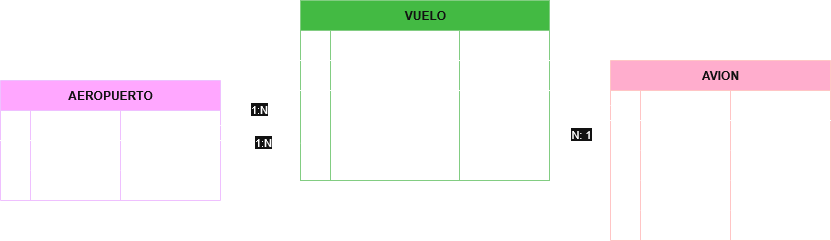

The diagram above was exported from draw.io. Its source (the exported page's mxGraphModel, read from the mxfile embedded in the PNG):
<mxGraphModel dx="1025" dy="1560" grid="1" gridSize="10" guides="1" tooltips="1" connect="1" arrows="1" fold="1" page="1" pageScale="1" pageWidth="827" pageHeight="1169" math="0" shadow="0">
  <root>
    <mxCell id="0" />
    <mxCell id="1" parent="0" />
    <mxCell id="AQbSu0ELsnJZ0tKoguGw-1" parent="1" style="shape=table;startSize=30;container=1;collapsible=1;childLayout=tableLayout;fixedRows=1;rowLines=0;fontStyle=1;align=center;resizeLast=1;html=1;fillColor=#008a00;fontColor=#ffffff;strokeColor=#005700;" value="VUELO" vertex="1">
      <mxGeometry height="180" width="249" x="310" y="-850" as="geometry" />
    </mxCell>
    <mxCell id="AQbSu0ELsnJZ0tKoguGw-2" parent="AQbSu0ELsnJZ0tKoguGw-1" style="shape=tableRow;horizontal=0;startSize=0;swimlaneHead=0;swimlaneBody=0;fillColor=none;collapsible=0;dropTarget=0;points=[[0,0.5],[1,0.5]];portConstraint=eastwest;top=0;left=0;right=0;bottom=1;" value="" vertex="1">
      <mxGeometry height="30" width="249" y="30" as="geometry" />
    </mxCell>
    <mxCell id="AQbSu0ELsnJZ0tKoguGw-3" parent="AQbSu0ELsnJZ0tKoguGw-2" style="shape=partialRectangle;connectable=0;fillColor=none;top=0;left=0;bottom=0;right=0;fontStyle=1;overflow=hidden;whiteSpace=wrap;html=1;" value="PK" vertex="1">
      <mxGeometry height="30" width="30" as="geometry">
        <mxRectangle height="30" width="30" as="alternateBounds" />
      </mxGeometry>
    </mxCell>
    <mxCell id="AQbSu0ELsnJZ0tKoguGw-4" parent="AQbSu0ELsnJZ0tKoguGw-2" style="shape=partialRectangle;connectable=0;fillColor=none;top=0;left=0;bottom=0;right=0;align=left;spacingLeft=6;fontStyle=5;overflow=hidden;whiteSpace=wrap;html=1;" value="UniqueID" vertex="1">
      <mxGeometry height="30" width="129" x="30" as="geometry">
        <mxRectangle height="30" width="129" as="alternateBounds" />
      </mxGeometry>
    </mxCell>
    <mxCell id="AQbSu0ELsnJZ0tKoguGw-83" parent="AQbSu0ELsnJZ0tKoguGw-2" style="shape=partialRectangle;connectable=0;fillColor=none;top=0;left=0;bottom=0;right=0;align=left;spacingLeft=6;fontStyle=5;overflow=hidden;whiteSpace=wrap;html=1;" value="Char(10)" vertex="1">
      <mxGeometry height="30" width="90" x="159" as="geometry">
        <mxRectangle height="30" width="90" as="alternateBounds" />
      </mxGeometry>
    </mxCell>
    <mxCell id="AQbSu0ELsnJZ0tKoguGw-49" parent="AQbSu0ELsnJZ0tKoguGw-1" style="shape=tableRow;horizontal=0;startSize=0;swimlaneHead=0;swimlaneBody=0;fillColor=none;collapsible=0;dropTarget=0;points=[[0,0.5],[1,0.5]];portConstraint=eastwest;top=0;left=0;right=0;bottom=0;" value="" vertex="1">
      <mxGeometry height="30" width="249" y="60" as="geometry" />
    </mxCell>
    <mxCell id="AQbSu0ELsnJZ0tKoguGw-50" parent="AQbSu0ELsnJZ0tKoguGw-49" style="shape=partialRectangle;connectable=0;fillColor=none;top=0;left=0;bottom=0;right=0;editable=1;overflow=hidden;whiteSpace=wrap;html=1;" value="PK" vertex="1">
      <mxGeometry height="30" width="30" as="geometry">
        <mxRectangle height="30" width="30" as="alternateBounds" />
      </mxGeometry>
    </mxCell>
    <mxCell id="AQbSu0ELsnJZ0tKoguGw-51" parent="AQbSu0ELsnJZ0tKoguGw-49" style="shape=partialRectangle;connectable=0;fillColor=none;top=0;left=0;bottom=0;right=0;align=left;spacingLeft=6;overflow=hidden;whiteSpace=wrap;html=1;" value="" vertex="1">
      <mxGeometry height="30" width="129" x="30" as="geometry">
        <mxRectangle height="30" width="129" as="alternateBounds" />
      </mxGeometry>
    </mxCell>
    <mxCell id="AQbSu0ELsnJZ0tKoguGw-84" parent="AQbSu0ELsnJZ0tKoguGw-49" style="shape=partialRectangle;connectable=0;fillColor=none;top=0;left=0;bottom=0;right=0;align=left;spacingLeft=6;overflow=hidden;whiteSpace=wrap;html=1;" value="" vertex="1">
      <mxGeometry height="30" width="90" x="159" as="geometry">
        <mxRectangle height="30" width="90" as="alternateBounds" />
      </mxGeometry>
    </mxCell>
    <mxCell id="AQbSu0ELsnJZ0tKoguGw-5" parent="AQbSu0ELsnJZ0tKoguGw-1" style="shape=tableRow;horizontal=0;startSize=0;swimlaneHead=0;swimlaneBody=0;fillColor=none;collapsible=0;dropTarget=0;points=[[0,0.5],[1,0.5]];portConstraint=eastwest;top=0;left=0;right=0;bottom=0;" value="" vertex="1">
      <mxGeometry height="30" width="249" y="90" as="geometry" />
    </mxCell>
    <mxCell id="AQbSu0ELsnJZ0tKoguGw-6" parent="AQbSu0ELsnJZ0tKoguGw-5" style="shape=partialRectangle;connectable=0;fillColor=none;top=0;left=0;bottom=0;right=0;editable=1;overflow=hidden;whiteSpace=wrap;html=1;" value="FK" vertex="1">
      <mxGeometry height="30" width="30" as="geometry">
        <mxRectangle height="30" width="30" as="alternateBounds" />
      </mxGeometry>
    </mxCell>
    <mxCell id="AQbSu0ELsnJZ0tKoguGw-7" parent="AQbSu0ELsnJZ0tKoguGw-5" style="shape=partialRectangle;connectable=0;fillColor=none;top=0;left=0;bottom=0;right=0;align=left;spacingLeft=6;overflow=hidden;whiteSpace=wrap;html=1;" value="AeropuertoOrigenID" vertex="1">
      <mxGeometry height="30" width="129" x="30" as="geometry">
        <mxRectangle height="30" width="129" as="alternateBounds" />
      </mxGeometry>
    </mxCell>
    <mxCell id="AQbSu0ELsnJZ0tKoguGw-85" parent="AQbSu0ELsnJZ0tKoguGw-5" style="shape=partialRectangle;connectable=0;fillColor=none;top=0;left=0;bottom=0;right=0;align=left;spacingLeft=6;overflow=hidden;whiteSpace=wrap;html=1;" value="Char(3)" vertex="1">
      <mxGeometry height="30" width="90" x="159" as="geometry">
        <mxRectangle height="30" width="90" as="alternateBounds" />
      </mxGeometry>
    </mxCell>
    <mxCell id="AQbSu0ELsnJZ0tKoguGw-53" parent="AQbSu0ELsnJZ0tKoguGw-1" style="shape=tableRow;horizontal=0;startSize=0;swimlaneHead=0;swimlaneBody=0;fillColor=none;collapsible=0;dropTarget=0;points=[[0,0.5],[1,0.5]];portConstraint=eastwest;top=0;left=0;right=0;bottom=0;" value="" vertex="1">
      <mxGeometry height="30" width="249" y="120" as="geometry" />
    </mxCell>
    <mxCell id="AQbSu0ELsnJZ0tKoguGw-54" parent="AQbSu0ELsnJZ0tKoguGw-53" style="shape=partialRectangle;connectable=0;fillColor=none;top=0;left=0;bottom=0;right=0;editable=1;overflow=hidden;whiteSpace=wrap;html=1;" value="FK" vertex="1">
      <mxGeometry height="30" width="30" as="geometry">
        <mxRectangle height="30" width="30" as="alternateBounds" />
      </mxGeometry>
    </mxCell>
    <mxCell id="AQbSu0ELsnJZ0tKoguGw-55" parent="AQbSu0ELsnJZ0tKoguGw-53" style="shape=partialRectangle;connectable=0;fillColor=none;top=0;left=0;bottom=0;right=0;align=left;spacingLeft=6;overflow=hidden;whiteSpace=wrap;html=1;" value="AeropuertoDestinoID" vertex="1">
      <mxGeometry height="30" width="129" x="30" as="geometry">
        <mxRectangle height="30" width="129" as="alternateBounds" />
      </mxGeometry>
    </mxCell>
    <mxCell id="AQbSu0ELsnJZ0tKoguGw-86" parent="AQbSu0ELsnJZ0tKoguGw-53" style="shape=partialRectangle;connectable=0;fillColor=none;top=0;left=0;bottom=0;right=0;align=left;spacingLeft=6;overflow=hidden;whiteSpace=wrap;html=1;" value="Char(3)" vertex="1">
      <mxGeometry height="30" width="90" x="159" as="geometry">
        <mxRectangle height="30" width="90" as="alternateBounds" />
      </mxGeometry>
    </mxCell>
    <mxCell id="AQbSu0ELsnJZ0tKoguGw-8" parent="AQbSu0ELsnJZ0tKoguGw-1" style="shape=tableRow;horizontal=0;startSize=0;swimlaneHead=0;swimlaneBody=0;fillColor=none;collapsible=0;dropTarget=0;points=[[0,0.5],[1,0.5]];portConstraint=eastwest;top=0;left=0;right=0;bottom=0;" value="" vertex="1">
      <mxGeometry height="30" width="249" y="150" as="geometry" />
    </mxCell>
    <mxCell id="AQbSu0ELsnJZ0tKoguGw-9" parent="AQbSu0ELsnJZ0tKoguGw-8" style="shape=partialRectangle;connectable=0;fillColor=none;top=0;left=0;bottom=0;right=0;editable=1;overflow=hidden;whiteSpace=wrap;html=1;" value="FK" vertex="1">
      <mxGeometry height="30" width="30" as="geometry">
        <mxRectangle height="30" width="30" as="alternateBounds" />
      </mxGeometry>
    </mxCell>
    <mxCell id="AQbSu0ELsnJZ0tKoguGw-10" parent="AQbSu0ELsnJZ0tKoguGw-8" style="shape=partialRectangle;connectable=0;fillColor=none;top=0;left=0;bottom=0;right=0;align=left;spacingLeft=6;overflow=hidden;whiteSpace=wrap;html=1;" value="AvionID" vertex="1">
      <mxGeometry height="30" width="129" x="30" as="geometry">
        <mxRectangle height="30" width="129" as="alternateBounds" />
      </mxGeometry>
    </mxCell>
    <mxCell id="AQbSu0ELsnJZ0tKoguGw-87" parent="AQbSu0ELsnJZ0tKoguGw-8" style="shape=partialRectangle;connectable=0;fillColor=none;top=0;left=0;bottom=0;right=0;align=left;spacingLeft=6;overflow=hidden;whiteSpace=wrap;html=1;" value="Varchar(15)" vertex="1">
      <mxGeometry height="30" width="90" x="159" as="geometry">
        <mxRectangle height="30" width="90" as="alternateBounds" />
      </mxGeometry>
    </mxCell>
    <mxCell id="AQbSu0ELsnJZ0tKoguGw-14" parent="1" style="shape=table;startSize=30;container=1;collapsible=1;childLayout=tableLayout;fixedRows=1;rowLines=0;fontStyle=1;align=center;resizeLast=1;html=1;fillColor=#6a00ff;fontColor=#ffffff;strokeColor=#3700CC;" value="AEROPUERTO" vertex="1">
      <mxGeometry height="120" width="220" x="10" y="-770" as="geometry" />
    </mxCell>
    <mxCell id="AQbSu0ELsnJZ0tKoguGw-15" parent="AQbSu0ELsnJZ0tKoguGw-14" style="shape=tableRow;horizontal=0;startSize=0;swimlaneHead=0;swimlaneBody=0;fillColor=none;collapsible=0;dropTarget=0;points=[[0,0.5],[1,0.5]];portConstraint=eastwest;top=0;left=0;right=0;bottom=1;" value="" vertex="1">
      <mxGeometry height="30" width="220" y="30" as="geometry" />
    </mxCell>
    <mxCell id="AQbSu0ELsnJZ0tKoguGw-16" parent="AQbSu0ELsnJZ0tKoguGw-15" style="shape=partialRectangle;connectable=0;fillColor=none;top=0;left=0;bottom=0;right=0;fontStyle=1;overflow=hidden;whiteSpace=wrap;html=1;" value="PK" vertex="1">
      <mxGeometry height="30" width="30" as="geometry">
        <mxRectangle height="30" width="30" as="alternateBounds" />
      </mxGeometry>
    </mxCell>
    <mxCell id="AQbSu0ELsnJZ0tKoguGw-17" parent="AQbSu0ELsnJZ0tKoguGw-15" style="shape=partialRectangle;connectable=0;fillColor=none;top=0;left=0;bottom=0;right=0;align=left;spacingLeft=6;fontStyle=5;overflow=hidden;whiteSpace=wrap;html=1;" value="CódigoID" vertex="1">
      <mxGeometry height="30" width="90" x="30" as="geometry">
        <mxRectangle height="30" width="90" as="alternateBounds" />
      </mxGeometry>
    </mxCell>
    <mxCell id="AQbSu0ELsnJZ0tKoguGw-80" parent="AQbSu0ELsnJZ0tKoguGw-15" style="shape=partialRectangle;connectable=0;fillColor=none;top=0;left=0;bottom=0;right=0;align=left;spacingLeft=6;fontStyle=5;overflow=hidden;whiteSpace=wrap;html=1;" value="Char(3)" vertex="1">
      <mxGeometry height="30" width="100" x="120" as="geometry">
        <mxRectangle height="30" width="100" as="alternateBounds" />
      </mxGeometry>
    </mxCell>
    <mxCell id="AQbSu0ELsnJZ0tKoguGw-18" parent="AQbSu0ELsnJZ0tKoguGw-14" style="shape=tableRow;horizontal=0;startSize=0;swimlaneHead=0;swimlaneBody=0;fillColor=none;collapsible=0;dropTarget=0;points=[[0,0.5],[1,0.5]];portConstraint=eastwest;top=0;left=0;right=0;bottom=0;" value="" vertex="1">
      <mxGeometry height="30" width="220" y="60" as="geometry" />
    </mxCell>
    <mxCell id="AQbSu0ELsnJZ0tKoguGw-19" parent="AQbSu0ELsnJZ0tKoguGw-18" style="shape=partialRectangle;connectable=0;fillColor=none;top=0;left=0;bottom=0;right=0;editable=1;overflow=hidden;whiteSpace=wrap;html=1;" value="" vertex="1">
      <mxGeometry height="30" width="30" as="geometry">
        <mxRectangle height="30" width="30" as="alternateBounds" />
      </mxGeometry>
    </mxCell>
    <mxCell id="AQbSu0ELsnJZ0tKoguGw-20" parent="AQbSu0ELsnJZ0tKoguGw-18" style="shape=partialRectangle;connectable=0;fillColor=none;top=0;left=0;bottom=0;right=0;align=left;spacingLeft=6;overflow=hidden;whiteSpace=wrap;html=1;" value="Ciudad" vertex="1">
      <mxGeometry height="30" width="90" x="30" as="geometry">
        <mxRectangle height="30" width="90" as="alternateBounds" />
      </mxGeometry>
    </mxCell>
    <mxCell id="AQbSu0ELsnJZ0tKoguGw-81" parent="AQbSu0ELsnJZ0tKoguGw-18" style="shape=partialRectangle;connectable=0;fillColor=none;top=0;left=0;bottom=0;right=0;align=left;spacingLeft=6;overflow=hidden;whiteSpace=wrap;html=1;" value="Varchar(50)" vertex="1">
      <mxGeometry height="30" width="100" x="120" as="geometry">
        <mxRectangle height="30" width="100" as="alternateBounds" />
      </mxGeometry>
    </mxCell>
    <mxCell id="AQbSu0ELsnJZ0tKoguGw-21" parent="AQbSu0ELsnJZ0tKoguGw-14" style="shape=tableRow;horizontal=0;startSize=0;swimlaneHead=0;swimlaneBody=0;fillColor=none;collapsible=0;dropTarget=0;points=[[0,0.5],[1,0.5]];portConstraint=eastwest;top=0;left=0;right=0;bottom=0;" value="" vertex="1">
      <mxGeometry height="30" width="220" y="90" as="geometry" />
    </mxCell>
    <mxCell id="AQbSu0ELsnJZ0tKoguGw-22" parent="AQbSu0ELsnJZ0tKoguGw-21" style="shape=partialRectangle;connectable=0;fillColor=none;top=0;left=0;bottom=0;right=0;editable=1;overflow=hidden;whiteSpace=wrap;html=1;" value="" vertex="1">
      <mxGeometry height="30" width="30" as="geometry">
        <mxRectangle height="30" width="30" as="alternateBounds" />
      </mxGeometry>
    </mxCell>
    <mxCell id="AQbSu0ELsnJZ0tKoguGw-23" parent="AQbSu0ELsnJZ0tKoguGw-21" style="shape=partialRectangle;connectable=0;fillColor=none;top=0;left=0;bottom=0;right=0;align=left;spacingLeft=6;overflow=hidden;whiteSpace=wrap;html=1;" value="Pais" vertex="1">
      <mxGeometry height="30" width="90" x="30" as="geometry">
        <mxRectangle height="30" width="90" as="alternateBounds" />
      </mxGeometry>
    </mxCell>
    <mxCell id="AQbSu0ELsnJZ0tKoguGw-82" parent="AQbSu0ELsnJZ0tKoguGw-21" style="shape=partialRectangle;connectable=0;fillColor=none;top=0;left=0;bottom=0;right=0;align=left;spacingLeft=6;overflow=hidden;whiteSpace=wrap;html=1;" value="Varchar(50)" vertex="1">
      <mxGeometry height="30" width="100" x="120" as="geometry">
        <mxRectangle height="30" width="100" as="alternateBounds" />
      </mxGeometry>
    </mxCell>
    <mxCell id="AQbSu0ELsnJZ0tKoguGw-30" parent="1" style="shape=table;startSize=30;container=1;collapsible=1;childLayout=tableLayout;fixedRows=1;rowLines=0;fontStyle=1;align=center;resizeLast=1;html=1;verticalAlign=middle;fillColor=#a20025;fontColor=#ffffff;strokeColor=#6F0000;" value="AVION" vertex="1">
      <mxGeometry height="180" width="220" x="620" y="-790" as="geometry" />
    </mxCell>
    <mxCell id="AQbSu0ELsnJZ0tKoguGw-31" parent="AQbSu0ELsnJZ0tKoguGw-30" style="shape=tableRow;horizontal=0;startSize=0;swimlaneHead=0;swimlaneBody=0;fillColor=none;collapsible=0;dropTarget=0;points=[[0,0.5],[1,0.5]];portConstraint=eastwest;top=0;left=0;right=0;bottom=1;" value="" vertex="1">
      <mxGeometry height="30" width="220" y="30" as="geometry" />
    </mxCell>
    <mxCell id="AQbSu0ELsnJZ0tKoguGw-32" parent="AQbSu0ELsnJZ0tKoguGw-31" style="shape=partialRectangle;connectable=0;fillColor=none;top=0;left=0;bottom=0;right=0;fontStyle=1;overflow=hidden;whiteSpace=wrap;html=1;" value="PK" vertex="1">
      <mxGeometry height="30" width="30" as="geometry">
        <mxRectangle height="30" width="30" as="alternateBounds" />
      </mxGeometry>
    </mxCell>
    <mxCell id="AQbSu0ELsnJZ0tKoguGw-33" parent="AQbSu0ELsnJZ0tKoguGw-31" style="shape=partialRectangle;connectable=0;fillColor=none;top=0;left=0;bottom=0;right=0;align=left;spacingLeft=6;fontStyle=5;overflow=hidden;whiteSpace=wrap;html=1;" value="MatriculaID" vertex="1">
      <mxGeometry height="30" width="90" x="30" as="geometry">
        <mxRectangle height="30" width="90" as="alternateBounds" />
      </mxGeometry>
    </mxCell>
    <mxCell id="AQbSu0ELsnJZ0tKoguGw-88" parent="AQbSu0ELsnJZ0tKoguGw-31" style="shape=partialRectangle;connectable=0;fillColor=none;top=0;left=0;bottom=0;right=0;align=left;spacingLeft=6;fontStyle=5;overflow=hidden;whiteSpace=wrap;html=1;" value="Varchar(15)" vertex="1">
      <mxGeometry height="30" width="100" x="120" as="geometry">
        <mxRectangle height="30" width="100" as="alternateBounds" />
      </mxGeometry>
    </mxCell>
    <mxCell id="AQbSu0ELsnJZ0tKoguGw-34" parent="AQbSu0ELsnJZ0tKoguGw-30" style="shape=tableRow;horizontal=0;startSize=0;swimlaneHead=0;swimlaneBody=0;fillColor=none;collapsible=0;dropTarget=0;points=[[0,0.5],[1,0.5]];portConstraint=eastwest;top=0;left=0;right=0;bottom=0;" value="" vertex="1">
      <mxGeometry height="30" width="220" y="60" as="geometry" />
    </mxCell>
    <mxCell id="AQbSu0ELsnJZ0tKoguGw-35" parent="AQbSu0ELsnJZ0tKoguGw-34" style="shape=partialRectangle;connectable=0;fillColor=none;top=0;left=0;bottom=0;right=0;editable=1;overflow=hidden;whiteSpace=wrap;html=1;" value="" vertex="1">
      <mxGeometry height="30" width="30" as="geometry">
        <mxRectangle height="30" width="30" as="alternateBounds" />
      </mxGeometry>
    </mxCell>
    <mxCell id="AQbSu0ELsnJZ0tKoguGw-36" parent="AQbSu0ELsnJZ0tKoguGw-34" style="shape=partialRectangle;connectable=0;fillColor=none;top=0;left=0;bottom=0;right=0;align=left;spacingLeft=6;overflow=hidden;whiteSpace=wrap;html=1;" value="Fabricante&lt;span style=&quot;white-space: pre;&quot;&gt;&#09;&lt;/span&gt;" vertex="1">
      <mxGeometry height="30" width="90" x="30" as="geometry">
        <mxRectangle height="30" width="90" as="alternateBounds" />
      </mxGeometry>
    </mxCell>
    <mxCell id="AQbSu0ELsnJZ0tKoguGw-89" parent="AQbSu0ELsnJZ0tKoguGw-34" style="shape=partialRectangle;connectable=0;fillColor=none;top=0;left=0;bottom=0;right=0;align=left;spacingLeft=6;overflow=hidden;whiteSpace=wrap;html=1;" value="Varchar(50)" vertex="1">
      <mxGeometry height="30" width="100" x="120" as="geometry">
        <mxRectangle height="30" width="100" as="alternateBounds" />
      </mxGeometry>
    </mxCell>
    <mxCell id="AQbSu0ELsnJZ0tKoguGw-40" parent="AQbSu0ELsnJZ0tKoguGw-30" style="shape=tableRow;horizontal=0;startSize=0;swimlaneHead=0;swimlaneBody=0;fillColor=none;collapsible=0;dropTarget=0;points=[[0,0.5],[1,0.5]];portConstraint=eastwest;top=0;left=0;right=0;bottom=0;" value="" vertex="1">
      <mxGeometry height="30" width="220" y="90" as="geometry" />
    </mxCell>
    <mxCell id="AQbSu0ELsnJZ0tKoguGw-41" parent="AQbSu0ELsnJZ0tKoguGw-40" style="shape=partialRectangle;connectable=0;fillColor=none;top=0;left=0;bottom=0;right=0;editable=1;overflow=hidden;whiteSpace=wrap;html=1;" value="" vertex="1">
      <mxGeometry height="30" width="30" as="geometry">
        <mxRectangle height="30" width="30" as="alternateBounds" />
      </mxGeometry>
    </mxCell>
    <mxCell id="AQbSu0ELsnJZ0tKoguGw-42" parent="AQbSu0ELsnJZ0tKoguGw-40" style="shape=partialRectangle;connectable=0;fillColor=none;top=0;left=0;bottom=0;right=0;align=left;spacingLeft=6;overflow=hidden;whiteSpace=wrap;html=1;" value="Modelo" vertex="1">
      <mxGeometry height="30" width="90" x="30" as="geometry">
        <mxRectangle height="30" width="90" as="alternateBounds" />
      </mxGeometry>
    </mxCell>
    <mxCell id="AQbSu0ELsnJZ0tKoguGw-90" parent="AQbSu0ELsnJZ0tKoguGw-40" style="shape=partialRectangle;connectable=0;fillColor=none;top=0;left=0;bottom=0;right=0;align=left;spacingLeft=6;overflow=hidden;whiteSpace=wrap;html=1;" value="Varchar(50)" vertex="1">
      <mxGeometry height="30" width="100" x="120" as="geometry">
        <mxRectangle height="30" width="100" as="alternateBounds" />
      </mxGeometry>
    </mxCell>
    <mxCell id="AQbSu0ELsnJZ0tKoguGw-43" parent="AQbSu0ELsnJZ0tKoguGw-30" style="shape=tableRow;horizontal=0;startSize=0;swimlaneHead=0;swimlaneBody=0;fillColor=none;collapsible=0;dropTarget=0;points=[[0,0.5],[1,0.5]];portConstraint=eastwest;top=0;left=0;right=0;bottom=0;" value="" vertex="1">
      <mxGeometry height="30" width="220" y="120" as="geometry" />
    </mxCell>
    <mxCell id="AQbSu0ELsnJZ0tKoguGw-44" parent="AQbSu0ELsnJZ0tKoguGw-43" style="shape=partialRectangle;connectable=0;fillColor=none;top=0;left=0;bottom=0;right=0;editable=1;overflow=hidden;whiteSpace=wrap;html=1;" value="" vertex="1">
      <mxGeometry height="30" width="30" as="geometry">
        <mxRectangle height="30" width="30" as="alternateBounds" />
      </mxGeometry>
    </mxCell>
    <mxCell id="AQbSu0ELsnJZ0tKoguGw-45" parent="AQbSu0ELsnJZ0tKoguGw-43" style="shape=partialRectangle;connectable=0;fillColor=none;top=0;left=0;bottom=0;right=0;align=left;spacingLeft=6;overflow=hidden;whiteSpace=wrap;html=1;" value="Capacidad" vertex="1">
      <mxGeometry height="30" width="90" x="30" as="geometry">
        <mxRectangle height="30" width="90" as="alternateBounds" />
      </mxGeometry>
    </mxCell>
    <mxCell id="AQbSu0ELsnJZ0tKoguGw-91" parent="AQbSu0ELsnJZ0tKoguGw-43" style="shape=partialRectangle;connectable=0;fillColor=none;top=0;left=0;bottom=0;right=0;align=left;spacingLeft=6;overflow=hidden;whiteSpace=wrap;html=1;" value="INT" vertex="1">
      <mxGeometry height="30" width="100" x="120" as="geometry">
        <mxRectangle height="30" width="100" as="alternateBounds" />
      </mxGeometry>
    </mxCell>
    <mxCell id="AQbSu0ELsnJZ0tKoguGw-37" parent="AQbSu0ELsnJZ0tKoguGw-30" style="shape=tableRow;horizontal=0;startSize=0;swimlaneHead=0;swimlaneBody=0;fillColor=none;collapsible=0;dropTarget=0;points=[[0,0.5],[1,0.5]];portConstraint=eastwest;top=0;left=0;right=0;bottom=0;" value="" vertex="1">
      <mxGeometry height="30" width="220" y="150" as="geometry" />
    </mxCell>
    <mxCell id="AQbSu0ELsnJZ0tKoguGw-38" parent="AQbSu0ELsnJZ0tKoguGw-37" style="shape=partialRectangle;connectable=0;fillColor=none;top=0;left=0;bottom=0;right=0;editable=1;overflow=hidden;whiteSpace=wrap;html=1;" value="" vertex="1">
      <mxGeometry height="30" width="30" as="geometry">
        <mxRectangle height="30" width="30" as="alternateBounds" />
      </mxGeometry>
    </mxCell>
    <mxCell id="AQbSu0ELsnJZ0tKoguGw-39" parent="AQbSu0ELsnJZ0tKoguGw-37" style="shape=partialRectangle;connectable=0;fillColor=none;top=0;left=0;bottom=0;right=0;align=left;spacingLeft=6;overflow=hidden;whiteSpace=wrap;html=1;" value="Autonomia" vertex="1">
      <mxGeometry height="30" width="90" x="30" as="geometry">
        <mxRectangle height="30" width="90" as="alternateBounds" />
      </mxGeometry>
    </mxCell>
    <mxCell id="AQbSu0ELsnJZ0tKoguGw-92" parent="AQbSu0ELsnJZ0tKoguGw-37" style="shape=partialRectangle;connectable=0;fillColor=none;top=0;left=0;bottom=0;right=0;align=left;spacingLeft=6;overflow=hidden;whiteSpace=wrap;html=1;" value="INT" vertex="1">
      <mxGeometry height="30" width="100" x="120" as="geometry">
        <mxRectangle height="30" width="100" as="alternateBounds" />
      </mxGeometry>
    </mxCell>
    <mxCell id="AQbSu0ELsnJZ0tKoguGw-57" edge="1" parent="1" source="AQbSu0ELsnJZ0tKoguGw-15" style="edgeStyle=orthogonalEdgeStyle;rounded=1;orthogonalLoop=1;jettySize=auto;html=1;exitX=1;exitY=0.5;exitDx=0;exitDy=0;entryX=0;entryY=0.5;entryDx=0;entryDy=0;curved=0;" target="AQbSu0ELsnJZ0tKoguGw-5">
      <mxGeometry relative="1" as="geometry" />
    </mxCell>
    <mxCell id="AQbSu0ELsnJZ0tKoguGw-60" connectable="0" parent="AQbSu0ELsnJZ0tKoguGw-57" style="edgeLabel;html=1;align=center;verticalAlign=middle;resizable=0;points=[];" value="1:N" vertex="1">
      <mxGeometry relative="1" x="0.1444" y="2" as="geometry">
        <mxPoint as="offset" />
      </mxGeometry>
    </mxCell>
    <mxCell id="AQbSu0ELsnJZ0tKoguGw-58" edge="1" parent="1" source="AQbSu0ELsnJZ0tKoguGw-31" style="edgeStyle=orthogonalEdgeStyle;rounded=1;orthogonalLoop=1;jettySize=auto;html=1;exitX=0;exitY=0.5;exitDx=0;exitDy=0;entryX=1;entryY=0.5;entryDx=0;entryDy=0;curved=0;" target="AQbSu0ELsnJZ0tKoguGw-8">
      <mxGeometry relative="1" as="geometry" />
    </mxCell>
    <mxCell id="AQbSu0ELsnJZ0tKoguGw-59" connectable="0" parent="AQbSu0ELsnJZ0tKoguGw-58" style="edgeLabel;html=1;align=center;verticalAlign=middle;resizable=0;points=[];" value="N: 1" vertex="1">
      <mxGeometry relative="1" x="-0.0246" y="1" as="geometry">
        <mxPoint as="offset" />
      </mxGeometry>
    </mxCell>
    <mxCell id="AQbSu0ELsnJZ0tKoguGw-93" edge="1" parent="1" source="AQbSu0ELsnJZ0tKoguGw-15" style="edgeStyle=orthogonalEdgeStyle;rounded=1;orthogonalLoop=1;jettySize=auto;html=1;exitX=1;exitY=0.5;exitDx=0;exitDy=0;entryX=0.003;entryY=0.756;entryDx=0;entryDy=0;curved=0;entryPerimeter=0;" target="AQbSu0ELsnJZ0tKoguGw-53">
      <mxGeometry relative="1" as="geometry">
        <mxPoint x="280" y="-560" as="sourcePoint" />
        <mxPoint x="350" y="-500" as="targetPoint" />
      </mxGeometry>
    </mxCell>
    <mxCell id="AQbSu0ELsnJZ0tKoguGw-94" connectable="0" parent="AQbSu0ELsnJZ0tKoguGw-93" style="edgeLabel;html=1;align=center;verticalAlign=middle;resizable=0;points=[];" value="1:N" vertex="1">
      <mxGeometry relative="1" x="0.1444" y="2" as="geometry">
        <mxPoint as="offset" />
      </mxGeometry>
    </mxCell>
    <mxCell id="AQbSu0ELsnJZ0tKoguGw-117" parent="1" style="shape=tableRow;horizontal=0;startSize=0;swimlaneHead=0;swimlaneBody=0;fillColor=none;collapsible=0;dropTarget=0;points=[[0,0.5],[1,0.5]];portConstraint=eastwest;top=0;left=0;right=0;bottom=1;" value="" vertex="1">
      <mxGeometry height="30" width="249" x="310" y="-790" as="geometry" />
    </mxCell>
    <mxCell id="AQbSu0ELsnJZ0tKoguGw-118" parent="AQbSu0ELsnJZ0tKoguGw-117" style="shape=partialRectangle;connectable=0;fillColor=none;top=0;left=0;bottom=0;right=0;fontStyle=1;overflow=hidden;whiteSpace=wrap;html=1;" value="" vertex="1">
      <mxGeometry height="30" width="30" as="geometry">
        <mxRectangle height="30" width="30" as="alternateBounds" />
      </mxGeometry>
    </mxCell>
    <mxCell id="AQbSu0ELsnJZ0tKoguGw-120" parent="AQbSu0ELsnJZ0tKoguGw-117" style="shape=partialRectangle;connectable=0;fillColor=none;top=0;left=0;bottom=0;right=0;align=left;spacingLeft=6;fontStyle=5;overflow=hidden;whiteSpace=wrap;html=1;" value="Date" vertex="1">
      <mxGeometry height="30" width="90" x="159" as="geometry">
        <mxRectangle height="30" width="90" as="alternateBounds" />
      </mxGeometry>
    </mxCell>
    <mxCell id="AQbSu0ELsnJZ0tKoguGw-119" parent="1" style="shape=partialRectangle;connectable=0;fillColor=none;top=0;left=0;bottom=0;right=0;align=left;spacingLeft=6;fontStyle=5;overflow=hidden;whiteSpace=wrap;html=1;" value="FechaVuelo" vertex="1">
      <mxGeometry height="30" width="129" x="340" y="-790" as="geometry">
        <mxRectangle height="30" width="129" as="alternateBounds" />
      </mxGeometry>
    </mxCell>
  </root>
</mxGraphModel>